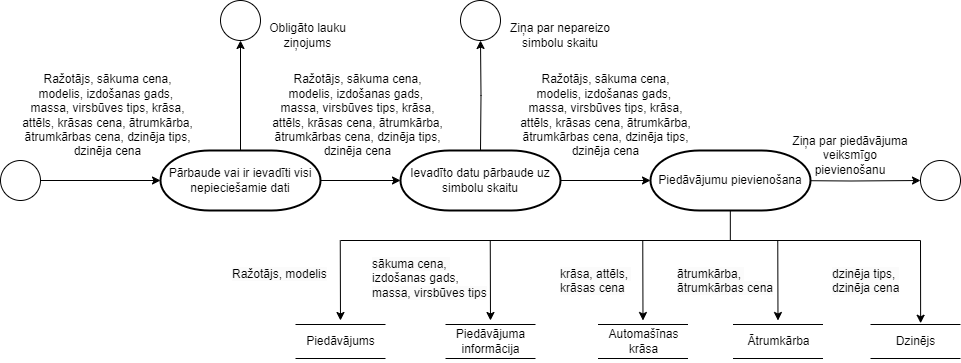

The diagram above was exported from draw.io. Its source (the exported page's mxGraphModel, read from the mxfile embedded in the PNG):
<mxGraphModel dx="1162" dy="639" grid="1" gridSize="10" guides="1" tooltips="1" connect="1" arrows="1" fold="1" page="1" pageScale="1" pageWidth="2339" pageHeight="3300" background="#ffffff" math="0" shadow="0">
  <root>
    <mxCell id="0" />
    <mxCell id="1" parent="0" />
    <mxCell id="9uNiCW3SbY9OGegxTy2J-1" value="" style="ellipse;whiteSpace=wrap;html=1;aspect=fixed;" parent="1" vertex="1">
      <mxGeometry x="210" y="480" width="40" height="40" as="geometry" />
    </mxCell>
    <mxCell id="9uNiCW3SbY9OGegxTy2J-2" value="" style="endArrow=classic;html=1;rounded=0;" parent="1" edge="1">
      <mxGeometry width="50" height="50" relative="1" as="geometry">
        <mxPoint x="250" y="500" as="sourcePoint" />
        <mxPoint x="370" y="500" as="targetPoint" />
      </mxGeometry>
    </mxCell>
    <mxCell id="9uNiCW3SbY9OGegxTy2J-3" value="Ražotājs, sākuma cena, modelis, izdošanas gads,&amp;nbsp; massa, virsbūves tips, krāsa, attēls, krāsas cena, ātrumkārba, ātrumkārbas cena, dzinēja tips, dzinēja cena" style="text;html=1;strokeColor=none;fillColor=none;align=center;verticalAlign=middle;whiteSpace=wrap;rounded=0;" parent="1" vertex="1">
      <mxGeometry x="230" y="370" width="175" height="130" as="geometry" />
    </mxCell>
    <mxCell id="9uNiCW3SbY9OGegxTy2J-4" style="edgeStyle=orthogonalEdgeStyle;rounded=0;orthogonalLoop=1;jettySize=auto;html=1;entryX=0.5;entryY=1;entryDx=0;entryDy=0;exitX=0.5;exitY=0;exitDx=0;exitDy=0;exitPerimeter=0;" parent="1" source="9uNiCW3SbY9OGegxTy2J-6" target="9uNiCW3SbY9OGegxTy2J-8" edge="1">
      <mxGeometry relative="1" as="geometry">
        <mxPoint x="430" y="470" as="sourcePoint" />
        <mxPoint x="451" y="300" as="targetPoint" />
      </mxGeometry>
    </mxCell>
    <mxCell id="9uNiCW3SbY9OGegxTy2J-6" value="Pārbaude vai ir ievadīti visi&lt;div&gt;nepieciešamie dati&lt;/div&gt;" style="strokeWidth=2;html=1;shape=mxgraph.flowchart.terminator;whiteSpace=wrap;" parent="1" vertex="1">
      <mxGeometry x="370" y="470" width="160" height="60" as="geometry" />
    </mxCell>
    <mxCell id="9uNiCW3SbY9OGegxTy2J-7" value="Ziņa par piedāvājuma veiksmīgo pievienošanu" style="text;html=1;strokeColor=none;fillColor=none;align=center;verticalAlign=middle;whiteSpace=wrap;rounded=0;" parent="1" vertex="1">
      <mxGeometry x="1000" y="460" width="120" height="30" as="geometry" />
    </mxCell>
    <mxCell id="9uNiCW3SbY9OGegxTy2J-8" value="" style="ellipse;whiteSpace=wrap;html=1;aspect=fixed;" parent="1" vertex="1">
      <mxGeometry x="430" y="320" width="40" height="40" as="geometry" />
    </mxCell>
    <mxCell id="9uNiCW3SbY9OGegxTy2J-9" value="" style="ellipse;whiteSpace=wrap;html=1;aspect=fixed;" parent="1" vertex="1">
      <mxGeometry x="1130" y="480" width="40" height="40" as="geometry" />
    </mxCell>
    <mxCell id="9uNiCW3SbY9OGegxTy2J-16" style="edgeStyle=orthogonalEdgeStyle;rounded=0;orthogonalLoop=1;jettySize=auto;html=1;entryX=0;entryY=0.5;entryDx=0;entryDy=0;exitX=1;exitY=0.5;exitDx=0;exitDy=0;exitPerimeter=0;" parent="1" target="9uNiCW3SbY9OGegxTy2J-9" edge="1">
      <mxGeometry relative="1" as="geometry">
        <mxPoint x="990" y="500" as="sourcePoint" />
        <mxPoint x="1110" y="500" as="targetPoint" />
      </mxGeometry>
    </mxCell>
    <mxCell id="9uNiCW3SbY9OGegxTy2J-27" value="Obligāto lauku ziņojums" style="text;html=1;strokeColor=none;fillColor=none;align=center;verticalAlign=middle;whiteSpace=wrap;rounded=0;" parent="1" vertex="1">
      <mxGeometry x="460" y="330" width="115" height="50" as="geometry" />
    </mxCell>
    <mxCell id="9uNiCW3SbY9OGegxTy2J-28" value="Ievadīto datu pārbaude uz simbolu skaitu" style="strokeWidth=2;html=1;shape=mxgraph.flowchart.terminator;whiteSpace=wrap;" parent="1" vertex="1">
      <mxGeometry x="610" y="470" width="160" height="60" as="geometry" />
    </mxCell>
    <mxCell id="9uNiCW3SbY9OGegxTy2J-30" style="edgeStyle=orthogonalEdgeStyle;rounded=0;orthogonalLoop=1;jettySize=auto;html=1;entryX=0;entryY=0.5;entryDx=0;entryDy=0;entryPerimeter=0;" parent="1" source="9uNiCW3SbY9OGegxTy2J-6" target="9uNiCW3SbY9OGegxTy2J-28" edge="1">
      <mxGeometry relative="1" as="geometry" />
    </mxCell>
    <mxCell id="9uNiCW3SbY9OGegxTy2J-32" style="edgeStyle=orthogonalEdgeStyle;rounded=0;orthogonalLoop=1;jettySize=auto;html=1;entryX=0.5;entryY=1;entryDx=0;entryDy=0;exitX=0.5;exitY=0;exitDx=0;exitDy=0;exitPerimeter=0;" parent="1" target="9uNiCW3SbY9OGegxTy2J-33" edge="1">
      <mxGeometry relative="1" as="geometry">
        <mxPoint x="690" y="470" as="sourcePoint" />
        <mxPoint x="691" y="300" as="targetPoint" />
      </mxGeometry>
    </mxCell>
    <mxCell id="9uNiCW3SbY9OGegxTy2J-33" value="" style="ellipse;whiteSpace=wrap;html=1;aspect=fixed;" parent="1" vertex="1">
      <mxGeometry x="670" y="320" width="40" height="40" as="geometry" />
    </mxCell>
    <mxCell id="9uNiCW3SbY9OGegxTy2J-34" value="Ziņa par nepareizo simbolu skaitu" style="text;html=1;strokeColor=none;fillColor=none;align=center;verticalAlign=middle;whiteSpace=wrap;rounded=0;" parent="1" vertex="1">
      <mxGeometry x="710" y="340" width="120" height="30" as="geometry" />
    </mxCell>
    <mxCell id="0EnMn9-dDyvdG6EICA_x-1" value="&lt;span style=&quot;font-weight: normal;&quot;&gt;Piedāvājums&lt;/span&gt;" style="text;align=center;fontStyle=1;verticalAlign=middle;spacingLeft=3;spacingRight=3;strokeColor=none;rotatable=0;points=[[0,0.5],[1,0.5]];portConstraint=eastwest;html=1;" parent="1" vertex="1">
      <mxGeometry x="510" y="648" width="80" height="26" as="geometry" />
    </mxCell>
    <mxCell id="0EnMn9-dDyvdG6EICA_x-2" value="" style="line;strokeWidth=1;fillColor=none;align=left;verticalAlign=middle;spacingTop=-1;spacingLeft=3;spacingRight=3;rotatable=0;labelPosition=right;points=[];portConstraint=eastwest;strokeColor=inherit;" parent="1" vertex="1">
      <mxGeometry x="505" y="640" width="90" height="8" as="geometry" />
    </mxCell>
    <mxCell id="0EnMn9-dDyvdG6EICA_x-4" value="" style="line;strokeWidth=1;fillColor=none;align=left;verticalAlign=middle;spacingTop=-1;spacingLeft=3;spacingRight=3;rotatable=0;labelPosition=right;points=[];portConstraint=eastwest;strokeColor=inherit;" parent="1" vertex="1">
      <mxGeometry x="505" y="674" width="90" height="8" as="geometry" />
    </mxCell>
    <mxCell id="0EnMn9-dDyvdG6EICA_x-5" value="&lt;span style=&quot;font-weight: normal;&quot;&gt;Piedāvājuma&lt;/span&gt;&lt;div&gt;&lt;span style=&quot;font-weight: normal;&quot;&gt;informācija&lt;/span&gt;&lt;/div&gt;" style="text;align=center;fontStyle=1;verticalAlign=middle;spacingLeft=3;spacingRight=3;strokeColor=none;rotatable=0;points=[[0,0.5],[1,0.5]];portConstraint=eastwest;html=1;" parent="1" vertex="1">
      <mxGeometry x="660" y="648" width="80" height="26" as="geometry" />
    </mxCell>
    <mxCell id="0EnMn9-dDyvdG6EICA_x-6" value="" style="line;strokeWidth=1;fillColor=none;align=left;verticalAlign=middle;spacingTop=-1;spacingLeft=3;spacingRight=3;rotatable=0;labelPosition=right;points=[];portConstraint=eastwest;strokeColor=inherit;" parent="1" vertex="1">
      <mxGeometry x="655" y="640" width="90" height="8" as="geometry" />
    </mxCell>
    <mxCell id="0EnMn9-dDyvdG6EICA_x-7" value="" style="line;strokeWidth=1;fillColor=none;align=left;verticalAlign=middle;spacingTop=-1;spacingLeft=3;spacingRight=3;rotatable=0;labelPosition=right;points=[];portConstraint=eastwest;strokeColor=inherit;" parent="1" vertex="1">
      <mxGeometry x="655" y="674" width="90" height="8" as="geometry" />
    </mxCell>
    <mxCell id="0EnMn9-dDyvdG6EICA_x-8" value="&lt;span style=&quot;font-weight: 400;&quot;&gt;Automašīnas&lt;/span&gt;&lt;div&gt;&lt;span style=&quot;font-weight: 400;&quot;&gt;krāsa&lt;/span&gt;&lt;/div&gt;" style="text;align=center;fontStyle=1;verticalAlign=middle;spacingLeft=3;spacingRight=3;strokeColor=none;rotatable=0;points=[[0,0.5],[1,0.5]];portConstraint=eastwest;html=1;" parent="1" vertex="1">
      <mxGeometry x="812.5" y="648" width="80" height="26" as="geometry" />
    </mxCell>
    <mxCell id="0EnMn9-dDyvdG6EICA_x-9" value="" style="line;strokeWidth=1;fillColor=none;align=left;verticalAlign=middle;spacingTop=-1;spacingLeft=3;spacingRight=3;rotatable=0;labelPosition=right;points=[];portConstraint=eastwest;strokeColor=inherit;" parent="1" vertex="1">
      <mxGeometry x="807.5" y="640" width="90" height="8" as="geometry" />
    </mxCell>
    <mxCell id="0EnMn9-dDyvdG6EICA_x-10" value="" style="line;strokeWidth=1;fillColor=none;align=left;verticalAlign=middle;spacingTop=-1;spacingLeft=3;spacingRight=3;rotatable=0;labelPosition=right;points=[];portConstraint=eastwest;strokeColor=inherit;" parent="1" vertex="1">
      <mxGeometry x="807.5" y="674" width="90" height="8" as="geometry" />
    </mxCell>
    <mxCell id="0EnMn9-dDyvdG6EICA_x-11" value="&lt;span style=&quot;font-weight: 400;&quot;&gt;Ātrumkārba&lt;/span&gt;" style="text;align=center;fontStyle=1;verticalAlign=middle;spacingLeft=3;spacingRight=3;strokeColor=none;rotatable=0;points=[[0,0.5],[1,0.5]];portConstraint=eastwest;html=1;" parent="1" vertex="1">
      <mxGeometry x="947.5" y="648" width="80" height="26" as="geometry" />
    </mxCell>
    <mxCell id="0EnMn9-dDyvdG6EICA_x-12" value="" style="line;strokeWidth=1;fillColor=none;align=left;verticalAlign=middle;spacingTop=-1;spacingLeft=3;spacingRight=3;rotatable=0;labelPosition=right;points=[];portConstraint=eastwest;strokeColor=inherit;" parent="1" vertex="1">
      <mxGeometry x="942.5" y="640" width="90" height="8" as="geometry" />
    </mxCell>
    <mxCell id="0EnMn9-dDyvdG6EICA_x-13" value="" style="line;strokeWidth=1;fillColor=none;align=left;verticalAlign=middle;spacingTop=-1;spacingLeft=3;spacingRight=3;rotatable=0;labelPosition=right;points=[];portConstraint=eastwest;strokeColor=inherit;" parent="1" vertex="1">
      <mxGeometry x="942.5" y="674" width="90" height="8" as="geometry" />
    </mxCell>
    <mxCell id="0EnMn9-dDyvdG6EICA_x-14" value="&lt;span style=&quot;font-weight: 400;&quot;&gt;Dzinējs&lt;/span&gt;" style="text;align=center;fontStyle=1;verticalAlign=middle;spacingLeft=3;spacingRight=3;strokeColor=none;rotatable=0;points=[[0,0.5],[1,0.5]];portConstraint=eastwest;html=1;" parent="1" vertex="1">
      <mxGeometry x="1085" y="648" width="80" height="26" as="geometry" />
    </mxCell>
    <mxCell id="0EnMn9-dDyvdG6EICA_x-15" value="" style="line;strokeWidth=1;fillColor=none;align=left;verticalAlign=middle;spacingTop=-1;spacingLeft=3;spacingRight=3;rotatable=0;labelPosition=right;points=[];portConstraint=eastwest;strokeColor=inherit;" parent="1" vertex="1">
      <mxGeometry x="1080" y="640" width="90" height="8" as="geometry" />
    </mxCell>
    <mxCell id="0EnMn9-dDyvdG6EICA_x-16" value="" style="line;strokeWidth=1;fillColor=none;align=left;verticalAlign=middle;spacingTop=-1;spacingLeft=3;spacingRight=3;rotatable=0;labelPosition=right;points=[];portConstraint=eastwest;strokeColor=inherit;" parent="1" vertex="1">
      <mxGeometry x="1080" y="674" width="90" height="8" as="geometry" />
    </mxCell>
    <mxCell id="0EnMn9-dDyvdG6EICA_x-17" value="" style="endArrow=none;html=1;rounded=0;entryX=0.5;entryY=1;entryDx=0;entryDy=0;entryPerimeter=0;" parent="1" edge="1">
      <mxGeometry width="50" height="50" relative="1" as="geometry">
        <mxPoint x="939.83" y="560" as="sourcePoint" />
        <mxPoint x="939.83" y="530" as="targetPoint" />
      </mxGeometry>
    </mxCell>
    <mxCell id="0EnMn9-dDyvdG6EICA_x-18" value="" style="endArrow=none;html=1;rounded=0;" parent="1" edge="1">
      <mxGeometry width="50" height="50" relative="1" as="geometry">
        <mxPoint x="550" y="560" as="sourcePoint" />
        <mxPoint x="1130" y="560" as="targetPoint" />
      </mxGeometry>
    </mxCell>
    <mxCell id="0EnMn9-dDyvdG6EICA_x-22" value="" style="endArrow=classic;html=1;rounded=0;" parent="1" target="0EnMn9-dDyvdG6EICA_x-9" edge="1">
      <mxGeometry width="50" height="50" relative="1" as="geometry">
        <mxPoint x="852.26" y="560" as="sourcePoint" />
        <mxPoint x="852.26" y="600" as="targetPoint" />
      </mxGeometry>
    </mxCell>
    <mxCell id="0EnMn9-dDyvdG6EICA_x-23" value="" style="endArrow=classic;html=1;rounded=0;" parent="1" target="0EnMn9-dDyvdG6EICA_x-6" edge="1">
      <mxGeometry width="50" height="50" relative="1" as="geometry">
        <mxPoint x="699.76" y="560" as="sourcePoint" />
        <mxPoint x="699.76" y="600" as="targetPoint" />
      </mxGeometry>
    </mxCell>
    <mxCell id="0EnMn9-dDyvdG6EICA_x-24" value="" style="endArrow=classic;html=1;rounded=0;" parent="1" target="0EnMn9-dDyvdG6EICA_x-12" edge="1">
      <mxGeometry width="50" height="50" relative="1" as="geometry">
        <mxPoint x="987.26" y="560" as="sourcePoint" />
        <mxPoint x="987.26" y="600" as="targetPoint" />
      </mxGeometry>
    </mxCell>
    <mxCell id="0EnMn9-dDyvdG6EICA_x-25" value="" style="endArrow=classic;html=1;rounded=0;entryX=0.557;entryY=0.345;entryDx=0;entryDy=0;entryPerimeter=0;" parent="1" target="0EnMn9-dDyvdG6EICA_x-15" edge="1">
      <mxGeometry width="50" height="50" relative="1" as="geometry">
        <mxPoint x="1130" y="560" as="sourcePoint" />
        <mxPoint x="1130" y="600" as="targetPoint" />
      </mxGeometry>
    </mxCell>
    <mxCell id="0EnMn9-dDyvdG6EICA_x-26" value="" style="endArrow=classic;html=1;rounded=0;" parent="1" target="0EnMn9-dDyvdG6EICA_x-2" edge="1">
      <mxGeometry width="50" height="50" relative="1" as="geometry">
        <mxPoint x="549.76" y="560" as="sourcePoint" />
        <mxPoint x="549.76" y="600" as="targetPoint" />
      </mxGeometry>
    </mxCell>
    <mxCell id="0EnMn9-dDyvdG6EICA_x-27" value="Ražotājs, sākuma cena, modelis, izdošanas gads,&amp;nbsp; massa, virsbūves tips, krāsa, attēls, krāsas cena, ātrumkārba, ātrumkārbas cena, dzinēja tips, dzinēja cena" style="text;html=1;strokeColor=none;fillColor=none;align=center;verticalAlign=middle;whiteSpace=wrap;rounded=0;" parent="1" vertex="1">
      <mxGeometry x="480" y="370" width="175" height="130" as="geometry" />
    </mxCell>
    <mxCell id="0EnMn9-dDyvdG6EICA_x-28" value="&lt;span style=&quot;color: rgb(0, 0, 0); font-family: Helvetica; font-size: 12px; font-style: normal; font-variant-ligatures: normal; font-variant-caps: normal; font-weight: 400; letter-spacing: normal; orphans: 2; text-align: center; text-indent: 0px; text-transform: none; widows: 2; word-spacing: 0px; -webkit-text-stroke-width: 0px; white-space: normal; background-color: rgb(251, 251, 251); text-decoration-thickness: initial; text-decoration-style: initial; text-decoration-color: initial; display: inline !important; float: none;&quot;&gt;Ražotājs, modelis&lt;/span&gt;" style="text;whiteSpace=wrap;html=1;" parent="1" vertex="1">
      <mxGeometry x="440" y="580" width="100" height="30" as="geometry" />
    </mxCell>
    <mxCell id="0EnMn9-dDyvdG6EICA_x-29" value="&lt;span style=&quot;color: rgb(0, 0, 0); font-family: Helvetica; font-size: 12px; font-style: normal; font-variant-ligatures: normal; font-variant-caps: normal; font-weight: 400; letter-spacing: normal; orphans: 2; text-align: center; text-indent: 0px; text-transform: none; widows: 2; word-spacing: 0px; -webkit-text-stroke-width: 0px; white-space: normal; background-color: rgb(251, 251, 251); text-decoration-thickness: initial; text-decoration-style: initial; text-decoration-color: initial; display: inline !important; float: none;&quot;&gt;sākuma cena,&amp;nbsp;&lt;/span&gt;&lt;div&gt;&lt;span style=&quot;text-align: center;&quot;&gt;izdošanas gads,&amp;nbsp;&lt;/span&gt;&lt;div&gt;&lt;div&gt;&lt;span style=&quot;color: rgb(0, 0, 0); font-family: Helvetica; font-size: 12px; font-style: normal; font-variant-ligatures: normal; font-variant-caps: normal; font-weight: 400; letter-spacing: normal; orphans: 2; text-align: center; text-indent: 0px; text-transform: none; widows: 2; word-spacing: 0px; -webkit-text-stroke-width: 0px; white-space: normal; background-color: rgb(251, 251, 251); text-decoration-thickness: initial; text-decoration-style: initial; text-decoration-color: initial; display: inline !important; float: none;&quot;&gt;massa, virsbūves tips&lt;/span&gt;&lt;/div&gt;&lt;/div&gt;&lt;/div&gt;" style="text;whiteSpace=wrap;html=1;" parent="1" vertex="1">
      <mxGeometry x="580" y="570" width="172.5" height="50" as="geometry" />
    </mxCell>
    <mxCell id="0EnMn9-dDyvdG6EICA_x-30" value="&lt;span style=&quot;color: rgb(0, 0, 0); font-family: Helvetica; font-size: 12px; font-style: normal; font-variant-ligatures: normal; font-variant-caps: normal; font-weight: 400; letter-spacing: normal; orphans: 2; text-align: center; text-indent: 0px; text-transform: none; widows: 2; word-spacing: 0px; -webkit-text-stroke-width: 0px; white-space: normal; background-color: rgb(251, 251, 251); text-decoration-thickness: initial; text-decoration-style: initial; text-decoration-color: initial; display: inline !important; float: none;&quot;&gt;krāsa, attēls,&amp;nbsp;&lt;/span&gt;&lt;div&gt;&lt;span style=&quot;color: rgb(0, 0, 0); font-family: Helvetica; font-size: 12px; font-style: normal; font-variant-ligatures: normal; font-variant-caps: normal; font-weight: 400; letter-spacing: normal; orphans: 2; text-align: center; text-indent: 0px; text-transform: none; widows: 2; word-spacing: 0px; -webkit-text-stroke-width: 0px; white-space: normal; background-color: rgb(251, 251, 251); text-decoration-thickness: initial; text-decoration-style: initial; text-decoration-color: initial; display: inline !important; float: none;&quot;&gt;krāsas cena&lt;/span&gt;&lt;/div&gt;" style="text;whiteSpace=wrap;html=1;" parent="1" vertex="1">
      <mxGeometry x="767.5" y="580" width="170" height="40" as="geometry" />
    </mxCell>
    <mxCell id="0EnMn9-dDyvdG6EICA_x-31" value="&lt;span style=&quot;color: rgb(0, 0, 0); font-family: Helvetica; font-size: 12px; font-style: normal; font-variant-ligatures: normal; font-variant-caps: normal; font-weight: 400; letter-spacing: normal; orphans: 2; text-align: center; text-indent: 0px; text-transform: none; widows: 2; word-spacing: 0px; -webkit-text-stroke-width: 0px; white-space: normal; background-color: rgb(251, 251, 251); text-decoration-thickness: initial; text-decoration-style: initial; text-decoration-color: initial; display: inline !important; float: none;&quot;&gt;ātrumkārba,&amp;nbsp;&lt;/span&gt;&lt;div&gt;&lt;span style=&quot;color: rgb(0, 0, 0); font-family: Helvetica; font-size: 12px; font-style: normal; font-variant-ligatures: normal; font-variant-caps: normal; font-weight: 400; letter-spacing: normal; orphans: 2; text-align: center; text-indent: 0px; text-transform: none; widows: 2; word-spacing: 0px; -webkit-text-stroke-width: 0px; white-space: normal; background-color: rgb(251, 251, 251); text-decoration-thickness: initial; text-decoration-style: initial; text-decoration-color: initial; display: inline !important; float: none;&quot;&gt;ātrumkārbas cena&lt;/span&gt;&lt;/div&gt;" style="text;whiteSpace=wrap;html=1;" parent="1" vertex="1">
      <mxGeometry x="885" y="580" width="105" height="40" as="geometry" />
    </mxCell>
    <mxCell id="0EnMn9-dDyvdG6EICA_x-32" value="&lt;span style=&quot;color: rgb(0, 0, 0); font-family: Helvetica; font-size: 12px; font-style: normal; font-variant-ligatures: normal; font-variant-caps: normal; font-weight: 400; letter-spacing: normal; orphans: 2; text-align: center; text-indent: 0px; text-transform: none; widows: 2; word-spacing: 0px; -webkit-text-stroke-width: 0px; white-space: normal; background-color: rgb(251, 251, 251); text-decoration-thickness: initial; text-decoration-style: initial; text-decoration-color: initial; display: inline !important; float: none;&quot;&gt;dzinēja tips,&amp;nbsp;&lt;/span&gt;&lt;div&gt;&lt;span style=&quot;color: rgb(0, 0, 0); font-family: Helvetica; font-size: 12px; font-style: normal; font-variant-ligatures: normal; font-variant-caps: normal; font-weight: 400; letter-spacing: normal; orphans: 2; text-align: center; text-indent: 0px; text-transform: none; widows: 2; word-spacing: 0px; -webkit-text-stroke-width: 0px; white-space: normal; background-color: rgb(251, 251, 251); text-decoration-thickness: initial; text-decoration-style: initial; text-decoration-color: initial; display: inline !important; float: none;&quot;&gt;dzinēja cena&lt;/span&gt;&lt;/div&gt;" style="text;whiteSpace=wrap;html=1;" parent="1" vertex="1">
      <mxGeometry x="1040" y="580" width="80" height="40" as="geometry" />
    </mxCell>
    <mxCell id="K5ZZi5j8xZrlQaHp1kW7-6" value="Piedāvājumu pievienošana" style="strokeWidth=2;html=1;shape=mxgraph.flowchart.terminator;whiteSpace=wrap;" vertex="1" parent="1">
      <mxGeometry x="860" y="470" width="160" height="60" as="geometry" />
    </mxCell>
    <mxCell id="K5ZZi5j8xZrlQaHp1kW7-7" style="edgeStyle=orthogonalEdgeStyle;rounded=0;orthogonalLoop=1;jettySize=auto;html=1;entryX=0;entryY=0.5;entryDx=0;entryDy=0;entryPerimeter=0;" edge="1" parent="1" source="9uNiCW3SbY9OGegxTy2J-28" target="K5ZZi5j8xZrlQaHp1kW7-6">
      <mxGeometry relative="1" as="geometry" />
    </mxCell>
    <mxCell id="K5ZZi5j8xZrlQaHp1kW7-8" value="Ražotājs, sākuma cena, modelis, izdošanas gads,&amp;nbsp; massa, virsbūves tips, krāsa, attēls, krāsas cena, ātrumkārba, ātrumkārbas cena, dzinēja tips, dzinēja cena" style="text;html=1;strokeColor=none;fillColor=none;align=center;verticalAlign=middle;whiteSpace=wrap;rounded=0;" vertex="1" parent="1">
      <mxGeometry x="727.5" y="370" width="175" height="130" as="geometry" />
    </mxCell>
  </root>
</mxGraphModel>